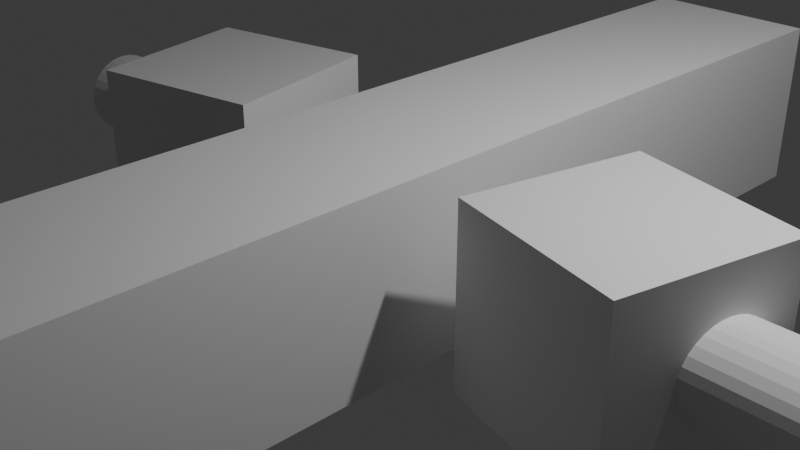 # Source: parenting.blend  (saved by Blender 5.2.44; exported with 4.5.12 LTS)
import bpy
from mathutils import Matrix  # noqa: F401  (used for matrix-valued properties, if any)

bpy.ops.wm.read_factory_settings(use_empty=True)
scene = bpy.context.scene
scene.name = 'Scene'

# ---- collections
col_collection = bpy.data.collections.new('Collection'); scene.collection.children.link(col_collection)

# ---- materials (node trees are filled in below, after node groups)
mat_material = bpy.data.materials.new('Material')
mat_material.alpha_threshold = 0.0
mat_material.use_backface_culling_lightprobe_volume = False
mat_material.roughness = 0.5
mat_material.line_color = (0.0, 0.0, 0.0, 1.0)

# ---- material node trees
mat_material.use_nodes = True; mat_material.node_tree.nodes.clear()
_N = mat_material.node_tree.nodes; _L = mat_material.node_tree.links
n0 = _N.new('ShaderNodeOutputMaterial'); n0.name = 'Material Output'; n0.location = (200, 100)
n1 = _N.new('ShaderNodeBsdfPrincipled'); n1.name = 'Principled BSDF'; n1.location = (-200, 100)
n1.inputs[10].default_value = 0.005
_L.new(n1.outputs[0], n0.inputs[0])
n0.is_active_output = True

# ---- world
world_world = bpy.data.worlds.new('World'); scene.world = world_world
world_world.use_nodes = True; world_world.node_tree.nodes.clear()
_N = world_world.node_tree.nodes; _L = world_world.node_tree.links
n0 = _N.new('ShaderNodeOutputWorld'); n0.name = 'World Output'; n0.location = (200, 100)
n1 = _N.new('ShaderNodeBackground'); n1.name = 'Background'; n1.location = (-200, 100)
n1.inputs[0].default_value = (0.05088, 0.05088, 0.05088, 1.0)
_L.new(n1.outputs[0], n0.inputs[0])
n0.is_active_output = True
world_world.color = (0.05088, 0.05088, 0.05088)
world_world.sun_shadow_jitter_overblur = 0.0

# ---- cameras
cam_camera = bpy.data.cameras.new('Camera')
cam_camera.clip_end = 100.0
cam_camera.ortho_scale = 7.314

# ---- lights
light_light = bpy.data.lights.new('Light', 'POINT')
light_light.energy = 1000.0
light_light.shadow_soft_size = 0.1

# ---- meshes
me_cube = bpy.data.meshes.new('Cube')
me_cube.from_pydata([(1.0, 1.0, 1.0), (1.0, 1.0, -1.0), (1.0, -1.0, 1.0), (1.0, -1.0, -1.0), (-1.0, 1.0, 1.0), (-1.0, 1.0, -1.0), (-1.0, -1.0, 1.0), (-1.0, -1.0, -1.0)], [], [(0, 4, 6, 2), (3, 2, 6, 7), (7, 6, 4, 5), (5, 1, 3, 7), (1, 0, 2, 3), (5, 4, 0, 1)])
_uv = me_cube.uv_layers.new(name='UVMap')
_uv.uv.foreach_set('vector', [0.625, 0.5, 0.875, 0.5, 0.875, 0.75, 0.625, 0.75, 0.375, 0.75, 0.625, 0.75, 0.625, 1.0, 0.375, 1.0, 0.375, 0.0, 0.625, 0.0, 0.625, 0.25, 0.375, 0.25, 0.125, 0.5, 0.375, 0.5, 0.375, 0.75, 0.125, 0.75, 0.375, 0.5, 0.625, 0.5, 0.625, 0.75, 0.375, 0.75, 0.375, 0.25, 0.625, 0.25, 0.625, 0.5, 0.375, 0.5])
me_cube.materials.append(mat_material)
me_cube.use_mirror_vertex_groups = False
me_cube.update()
me_cylinder = bpy.data.meshes.new('Cylinder')
me_cylinder.from_pydata([(-1.0, 0.4957, -3.015e-08), (1.0, 0.4957, 4.471e-08), (-1.0, 0.4862, -0.09672), (1.0, 0.4862, -0.09672), (-1.0, 0.458, -0.1897), (1.0, 0.458, -0.1897), (-1.0, 0.4122, -0.2754), (1.0, 0.4122, -0.2754), (-1.0, 0.3505, -0.3505), (1.0, 0.3505, -0.3505), (-1.0, 0.2754, -0.4122), (1.0, 0.2754, -0.4122), (-1.0, 0.1897, -0.458), (1.0, 0.1897, -0.458), (-1.0, 0.09672, -0.4862), (1.0, 0.09672, -0.4862), (-1.0, 9.392e-10, -0.4957), (1.0, 9.392e-10, -0.4957), (-1.0, -0.09672, -0.4862), (1.0, -0.09672, -0.4862), (-1.0, -0.1897, -0.458), (1.0, -0.1897, -0.458), (-1.0, -0.2754, -0.4122), (1.0, -0.2754, -0.4122), (-1.0, -0.3505, -0.3505), (1.0, -0.3505, -0.3505), (-1.0, -0.4122, -0.2754), (1.0, -0.4122, -0.2754), (-1.0, -0.458, -0.1897), (1.0, -0.458, -0.1897), (-1.0, -0.4862, -0.09672), (1.0, -0.4862, -0.09672), (-1.0, -0.4957, -3.015e-08), (1.0, -0.4957, 4.471e-08), (-1.0, -0.4862, 0.09672), (1.0, -0.4862, 0.09672), (-1.0, -0.458, 0.1897), (1.0, -0.458, 0.1897), (-1.0, -0.4122, 0.2754), (1.0, -0.4122, 0.2754), (-1.0, -0.3505, 0.3505), (1.0, -0.3505, 0.3505), (-1.0, -0.2754, 0.4122), (1.0, -0.2754, 0.4122), (-1.0, -0.1897, 0.458), (1.0, -0.1897, 0.458), (-1.0, -0.09672, 0.4862), (1.0, -0.09672, 0.4862), (-1.0, 9.392e-10, 0.4957), (1.0, 9.392e-10, 0.4957), (-1.0, 0.09672, 0.4862), (1.0, 0.09672, 0.4862), (-1.0, 0.1897, 0.458), (1.0, 0.1897, 0.458), (-1.0, 0.2754, 0.4122), (1.0, 0.2754, 0.4122), (-1.0, 0.3505, 0.3505), (1.0, 0.3505, 0.3505), (-1.0, 0.4122, 0.2754), (1.0, 0.4122, 0.2754), (-1.0, 0.458, 0.1897), (1.0, 0.458, 0.1897), (-1.0, 0.4862, 0.09672), (1.0, 0.4862, 0.09672)], [], [(0, 1, 3, 2), (2, 3, 5, 4), (4, 5, 7, 6), (6, 7, 9, 8), (8, 9, 11, 10), (10, 11, 13, 12), (12, 13, 15, 14), (14, 15, 17, 16), (16, 17, 19, 18), (18, 19, 21, 20), (20, 21, 23, 22), (22, 23, 25, 24), (24, 25, 27, 26), (26, 27, 29, 28), (28, 29, 31, 30), (30, 31, 33, 32), (32, 33, 35, 34), (34, 35, 37, 36), (36, 37, 39, 38), (38, 39, 41, 40), (40, 41, 43, 42), (42, 43, 45, 44), (44, 45, 47, 46), (46, 47, 49, 48), (48, 49, 51, 50), (50, 51, 53, 52), (52, 53, 55, 54), (54, 55, 57, 56), (56, 57, 59, 58), (58, 59, 61, 60), (3, 1, 63, 61, 59, 57, 55, 53, 51, 49, 47, 45, 43, 41, 39, 37, 35, 33, 31, 29, 27, 25, 23, 21, 19, 17, 15, 13, 11, 9, 7, 5), (60, 61, 63, 62), (62, 63, 1, 0), (0, 2, 4, 6, 8, 10, 12, 14, 16, 18, 20, 22, 24, 26, 28, 30, 32, 34, 36, 38, 40, 42, 44, 46, 48, 50, 52, 54, 56, 58, 60, 62)])
_uv = me_cylinder.uv_layers.new(name='UVMap')
_uv.uv.foreach_set('vector', [1.0, 0.5, 1.0, 1.0, 0.9688, 1.0, 0.9688, 0.5, 0.9688, 0.5, 0.9688, 1.0, 0.9375, 1.0, 0.9375, 0.5, 0.9375, 0.5, 0.9375, 1.0, 0.9062, 1.0, 0.9062, 0.5, 0.9062, 0.5, 0.9062, 1.0, 0.875, 1.0, 0.875, 0.5, 0.875, 0.5, 0.875, 1.0, 0.8438, 1.0, 0.8438, 0.5, 0.8438, 0.5, 0.8438, 1.0, 0.8125, 1.0, 0.8125, 0.5, 0.8125, 0.5, 0.8125, 1.0, 0.7812, 1.0, 0.7812, 0.5, 0.7812, 0.5, 0.7812, 1.0, 0.75, 1.0, 0.75, 0.5, 0.75, 0.5, 0.75, 1.0, 0.7188, 1.0, 0.7188, 0.5, 0.7188, 0.5, 0.7188, 1.0, 0.6875, 1.0, 0.6875, 0.5, 0.6875, 0.5, 0.6875, 1.0, 0.6562, 1.0, 0.6562, 0.5, 0.6562, 0.5, 0.6562, 1.0, 0.625, 1.0, 0.625, 0.5, 0.625, 0.5, 0.625, 1.0, 0.5938, 1.0, 0.5938, 0.5, 0.5938, 0.5, 0.5938, 1.0, 0.5625, 1.0, 0.5625, 0.5, 0.5625, 0.5, 0.5625, 1.0, 0.5312, 1.0, 0.5312, 0.5, 0.5312, 0.5, 0.5312, 1.0, 0.5, 1.0, 0.5, 0.5, 0.5, 0.5, 0.5, 1.0, 0.4688, 1.0, 0.4688, 0.5, 0.4688, 0.5, 0.4688, 1.0, 0.4375, 1.0, 0.4375, 0.5, 0.4375, 0.5, 0.4375, 1.0, 0.4062, 1.0, 0.4062, 0.5, 0.4062, 0.5, 0.4062, 1.0, 0.375, 1.0, 0.375, 0.5, 0.375, 0.5, 0.375, 1.0, 0.3438, 1.0, 0.3438, 0.5, 0.3438, 0.5, 0.3438, 1.0, 0.3125, 1.0, 0.3125, 0.5, 0.3125, 0.5, 0.3125, 1.0, 0.2812, 1.0, 0.2812, 0.5, 0.2812, 0.5, 0.2812, 1.0, 0.25, 1.0, 0.25, 0.5, 0.25, 0.5, 0.25, 1.0, 0.2188, 1.0, 0.2188, 0.5, 0.2188, 0.5, 0.2188, 1.0, 0.1875, 1.0, 0.1875, 0.5, 0.1875, 0.5, 0.1875, 1.0, 0.1562, 1.0, 0.1562, 0.5, 0.1562, 0.5, 0.1562, 1.0, 0.125, 1.0, 0.125, 0.5, 0.125, 0.5, 0.125, 1.0, 0.09375, 1.0, 0.09375, 0.5, 0.09375, 0.5, 0.09375, 1.0, 0.0625, 1.0, 0.0625, 0.5, 0.2968, 0.4854, 0.25, 0.49, 0.2032, 0.4854, 0.1582, 0.4717, 0.1167, 0.4496, 0.08029, 0.4197, 0.05045, 0.3833, 0.02827, 0.3418, 0.01461, 0.2968, 0.01, 0.25, 0.01461, 0.2032, 0.02827, 0.1582, 0.05045, 0.1167, 0.08029, 0.08029, 0.1167, 0.05045, 0.1582, 0.02827, 0.2032, 0.01461, 0.25, 0.01, 0.2968, 0.01461, 0.3418, 0.02827, 0.3833, 0.05045, 0.4197, 0.08029, 0.4496, 0.1167, 0.4717, 0.1582, 0.4854, 0.2032, 0.49, 0.25, 0.4854, 0.2968, 0.4717, 0.3418, 0.4496, 0.3833, 0.4197, 0.4197, 0.3833, 0.4496, 0.3418, 0.4717, 0.0625, 0.5, 0.0625, 1.0, 0.03125, 1.0, 0.03125, 0.5, 0.03125, 0.5, 0.03125, 1.0, 0.0, 1.0, 0.0, 0.5, 0.75, 0.49, 0.7968, 0.4854, 0.8418, 0.4717, 0.8833, 0.4496, 0.9197, 0.4197, 0.9496, 0.3833, 0.9717, 0.3418, 0.9854, 0.2968, 0.99, 0.25, 0.9854, 0.2032, 0.9717, 0.1582, 0.9496, 0.1167, 0.9197, 0.08029, 0.8833, 0.05045, 0.8418, 0.02827, 0.7968, 0.01461, 0.75, 0.01, 0.7032, 0.01461, 0.6582, 0.02827, 0.6167, 0.05045, 0.5803, 0.08029, 0.5504, 0.1167, 0.5283, 0.1582, 0.5146, 0.2032, 0.51, 0.25, 0.5146, 0.2968, 0.5283, 0.3418, 0.5504, 0.3833, 0.5803, 0.4197, 0.6167, 0.4496, 0.6582, 0.4717, 0.7032, 0.4854])
me_cylinder.update()
me_cube_001 = bpy.data.meshes.new('Cube.001')
me_cube_001.from_pydata([(-1.0, -5.891, -1.0), (-1.0, -5.891, 1.0), (-1.0, 5.891, -1.0), (-1.0, 5.891, 1.0), (1.0, -5.891, -1.0), (1.0, -5.891, 1.0), (1.0, 5.891, -1.0), (1.0, 5.891, 1.0)], [], [(0, 1, 3, 2), (2, 3, 7, 6), (6, 7, 5, 4), (4, 5, 1, 0), (2, 6, 4, 0), (7, 3, 1, 5)])
_uv = me_cube_001.uv_layers.new(name='UVMap')
_uv.uv.foreach_set('vector', [0.375, 0.0, 0.625, 0.0, 0.625, 0.25, 0.375, 0.25, 0.375, 0.25, 0.625, 0.25, 0.625, 0.5, 0.375, 0.5, 0.375, 0.5, 0.625, 0.5, 0.625, 0.75, 0.375, 0.75, 0.375, 0.75, 0.625, 0.75, 0.625, 1.0, 0.375, 1.0, 0.125, 0.5, 0.375, 0.5, 0.375, 0.75, 0.125, 0.75, 0.625, 0.5, 0.875, 0.5, 0.875, 0.75, 0.625, 0.75])
me_cube_001.update()
me_cube_002 = bpy.data.meshes.new('Cube.002')
me_cube_002.from_pydata([(1.0, 1.0, 1.0), (1.0, 1.0, -1.0), (1.0, -1.0, 1.0), (1.0, -1.0, -1.0), (-1.0, 1.0, 1.0), (-1.0, 1.0, -1.0), (-1.0, -1.0, 1.0), (-1.0, -1.0, -1.0)], [], [(0, 4, 6, 2), (3, 2, 6, 7), (7, 6, 4, 5), (5, 1, 3, 7), (1, 0, 2, 3), (5, 4, 0, 1)])
_uv = me_cube_002.uv_layers.new(name='UVMap')
_uv.uv.foreach_set('vector', [0.625, 0.5, 0.875, 0.5, 0.875, 0.75, 0.625, 0.75, 0.375, 0.75, 0.625, 0.75, 0.625, 1.0, 0.375, 1.0, 0.375, 0.0, 0.625, 0.0, 0.625, 0.25, 0.375, 0.25, 0.125, 0.5, 0.375, 0.5, 0.375, 0.75, 0.125, 0.75, 0.375, 0.5, 0.625, 0.5, 0.625, 0.75, 0.375, 0.75, 0.375, 0.25, 0.625, 0.25, 0.625, 0.5, 0.375, 0.5])
me_cube_002.materials.append(mat_material)
me_cube_002.use_mirror_vertex_groups = False
me_cube_002.update()
me_cylinder_001 = bpy.data.meshes.new('Cylinder.001')
me_cylinder_001.from_pydata([(-1.0, 0.4957, -3.015e-08), (1.0, 0.4957, 4.471e-08), (-1.0, 0.4862, -0.09672), (1.0, 0.4862, -0.09672), (-1.0, 0.458, -0.1897), (1.0, 0.458, -0.1897), (-1.0, 0.4122, -0.2754), (1.0, 0.4122, -0.2754), (-1.0, 0.3505, -0.3505), (1.0, 0.3505, -0.3505), (-1.0, 0.2754, -0.4122), (1.0, 0.2754, -0.4122), (-1.0, 0.1897, -0.458), (1.0, 0.1897, -0.458), (-1.0, 0.09672, -0.4862), (1.0, 0.09672, -0.4862), (-1.0, 9.392e-10, -0.4957), (1.0, 9.392e-10, -0.4957), (-1.0, -0.09672, -0.4862), (1.0, -0.09672, -0.4862), (-1.0, -0.1897, -0.458), (1.0, -0.1897, -0.458), (-1.0, -0.2754, -0.4122), (1.0, -0.2754, -0.4122), (-1.0, -0.3505, -0.3505), (1.0, -0.3505, -0.3505), (-1.0, -0.4122, -0.2754), (1.0, -0.4122, -0.2754), (-1.0, -0.458, -0.1897), (1.0, -0.458, -0.1897), (-1.0, -0.4862, -0.09672), (1.0, -0.4862, -0.09672), (-1.0, -0.4957, -3.015e-08), (1.0, -0.4957, 4.471e-08), (-1.0, -0.4862, 0.09672), (1.0, -0.4862, 0.09672), (-1.0, -0.458, 0.1897), (1.0, -0.458, 0.1897), (-1.0, -0.4122, 0.2754), (1.0, -0.4122, 0.2754), (-1.0, -0.3505, 0.3505), (1.0, -0.3505, 0.3505), (-1.0, -0.2754, 0.4122), (1.0, -0.2754, 0.4122), (-1.0, -0.1897, 0.458), (1.0, -0.1897, 0.458), (-1.0, -0.09672, 0.4862), (1.0, -0.09672, 0.4862), (-1.0, 9.392e-10, 0.4957), (1.0, 9.392e-10, 0.4957), (-1.0, 0.09672, 0.4862), (1.0, 0.09672, 0.4862), (-1.0, 0.1897, 0.458), (1.0, 0.1897, 0.458), (-1.0, 0.2754, 0.4122), (1.0, 0.2754, 0.4122), (-1.0, 0.3505, 0.3505), (1.0, 0.3505, 0.3505), (-1.0, 0.4122, 0.2754), (1.0, 0.4122, 0.2754), (-1.0, 0.458, 0.1897), (1.0, 0.458, 0.1897), (-1.0, 0.4862, 0.09672), (1.0, 0.4862, 0.09672)], [], [(0, 1, 3, 2), (2, 3, 5, 4), (4, 5, 7, 6), (6, 7, 9, 8), (8, 9, 11, 10), (10, 11, 13, 12), (12, 13, 15, 14), (14, 15, 17, 16), (16, 17, 19, 18), (18, 19, 21, 20), (20, 21, 23, 22), (22, 23, 25, 24), (24, 25, 27, 26), (26, 27, 29, 28), (28, 29, 31, 30), (30, 31, 33, 32), (32, 33, 35, 34), (34, 35, 37, 36), (36, 37, 39, 38), (38, 39, 41, 40), (40, 41, 43, 42), (42, 43, 45, 44), (44, 45, 47, 46), (46, 47, 49, 48), (48, 49, 51, 50), (50, 51, 53, 52), (52, 53, 55, 54), (54, 55, 57, 56), (56, 57, 59, 58), (58, 59, 61, 60), (3, 1, 63, 61, 59, 57, 55, 53, 51, 49, 47, 45, 43, 41, 39, 37, 35, 33, 31, 29, 27, 25, 23, 21, 19, 17, 15, 13, 11, 9, 7, 5), (60, 61, 63, 62), (62, 63, 1, 0), (0, 2, 4, 6, 8, 10, 12, 14, 16, 18, 20, 22, 24, 26, 28, 30, 32, 34, 36, 38, 40, 42, 44, 46, 48, 50, 52, 54, 56, 58, 60, 62)])
_uv = me_cylinder_001.uv_layers.new(name='UVMap')
_uv.uv.foreach_set('vector', [1.0, 0.5, 1.0, 1.0, 0.9688, 1.0, 0.9688, 0.5, 0.9688, 0.5, 0.9688, 1.0, 0.9375, 1.0, 0.9375, 0.5, 0.9375, 0.5, 0.9375, 1.0, 0.9062, 1.0, 0.9062, 0.5, 0.9062, 0.5, 0.9062, 1.0, 0.875, 1.0, 0.875, 0.5, 0.875, 0.5, 0.875, 1.0, 0.8438, 1.0, 0.8438, 0.5, 0.8438, 0.5, 0.8438, 1.0, 0.8125, 1.0, 0.8125, 0.5, 0.8125, 0.5, 0.8125, 1.0, 0.7812, 1.0, 0.7812, 0.5, 0.7812, 0.5, 0.7812, 1.0, 0.75, 1.0, 0.75, 0.5, 0.75, 0.5, 0.75, 1.0, 0.7188, 1.0, 0.7188, 0.5, 0.7188, 0.5, 0.7188, 1.0, 0.6875, 1.0, 0.6875, 0.5, 0.6875, 0.5, 0.6875, 1.0, 0.6562, 1.0, 0.6562, 0.5, 0.6562, 0.5, 0.6562, 1.0, 0.625, 1.0, 0.625, 0.5, 0.625, 0.5, 0.625, 1.0, 0.5938, 1.0, 0.5938, 0.5, 0.5938, 0.5, 0.5938, 1.0, 0.5625, 1.0, 0.5625, 0.5, 0.5625, 0.5, 0.5625, 1.0, 0.5312, 1.0, 0.5312, 0.5, 0.5312, 0.5, 0.5312, 1.0, 0.5, 1.0, 0.5, 0.5, 0.5, 0.5, 0.5, 1.0, 0.4688, 1.0, 0.4688, 0.5, 0.4688, 0.5, 0.4688, 1.0, 0.4375, 1.0, 0.4375, 0.5, 0.4375, 0.5, 0.4375, 1.0, 0.4062, 1.0, 0.4062, 0.5, 0.4062, 0.5, 0.4062, 1.0, 0.375, 1.0, 0.375, 0.5, 0.375, 0.5, 0.375, 1.0, 0.3438, 1.0, 0.3438, 0.5, 0.3438, 0.5, 0.3438, 1.0, 0.3125, 1.0, 0.3125, 0.5, 0.3125, 0.5, 0.3125, 1.0, 0.2812, 1.0, 0.2812, 0.5, 0.2812, 0.5, 0.2812, 1.0, 0.25, 1.0, 0.25, 0.5, 0.25, 0.5, 0.25, 1.0, 0.2188, 1.0, 0.2188, 0.5, 0.2188, 0.5, 0.2188, 1.0, 0.1875, 1.0, 0.1875, 0.5, 0.1875, 0.5, 0.1875, 1.0, 0.1562, 1.0, 0.1562, 0.5, 0.1562, 0.5, 0.1562, 1.0, 0.125, 1.0, 0.125, 0.5, 0.125, 0.5, 0.125, 1.0, 0.09375, 1.0, 0.09375, 0.5, 0.09375, 0.5, 0.09375, 1.0, 0.0625, 1.0, 0.0625, 0.5, 0.2968, 0.4854, 0.25, 0.49, 0.2032, 0.4854, 0.1582, 0.4717, 0.1167, 0.4496, 0.08029, 0.4197, 0.05045, 0.3833, 0.02827, 0.3418, 0.01461, 0.2968, 0.01, 0.25, 0.01461, 0.2032, 0.02827, 0.1582, 0.05045, 0.1167, 0.08029, 0.08029, 0.1167, 0.05045, 0.1582, 0.02827, 0.2032, 0.01461, 0.25, 0.01, 0.2968, 0.01461, 0.3418, 0.02827, 0.3833, 0.05045, 0.4197, 0.08029, 0.4496, 0.1167, 0.4717, 0.1582, 0.4854, 0.2032, 0.49, 0.25, 0.4854, 0.2968, 0.4717, 0.3418, 0.4496, 0.3833, 0.4197, 0.4197, 0.3833, 0.4496, 0.3418, 0.4717, 0.0625, 0.5, 0.0625, 1.0, 0.03125, 1.0, 0.03125, 0.5, 0.03125, 0.5, 0.03125, 1.0, 0.0, 1.0, 0.0, 0.5, 0.75, 0.49, 0.7968, 0.4854, 0.8418, 0.4717, 0.8833, 0.4496, 0.9197, 0.4197, 0.9496, 0.3833, 0.9717, 0.3418, 0.9854, 0.2968, 0.99, 0.25, 0.9854, 0.2032, 0.9717, 0.1582, 0.9496, 0.1167, 0.9197, 0.08029, 0.8833, 0.05045, 0.8418, 0.02827, 0.7968, 0.01461, 0.75, 0.01, 0.7032, 0.01461, 0.6582, 0.02827, 0.6167, 0.05045, 0.5803, 0.08029, 0.5504, 0.1167, 0.5283, 0.1582, 0.5146, 0.2032, 0.51, 0.25, 0.5146, 0.2968, 0.5283, 0.3418, 0.5504, 0.3833, 0.5803, 0.4197, 0.6167, 0.4496, 0.6582, 0.4717, 0.7032, 0.4854])
me_cylinder_001.update()

# ---- objects
ob_cube = bpy.data.objects.new('Cube', me_cube)
ob_light = bpy.data.objects.new('Light', light_light)
ob_camera = bpy.data.objects.new('Camera', cam_camera)
ob_cylinder = bpy.data.objects.new('Cylinder', me_cylinder)
ob_cube_001 = bpy.data.objects.new('Cube.001', me_cube_001)
ob_cube_002 = bpy.data.objects.new('Cube.002', me_cube_002)
ob_cylinder_001 = bpy.data.objects.new('Cylinder.001', me_cylinder_001)

# ---- transforms, parenting, visibility, modifiers, constraints
ob_cube.parent = ob_cube_001
ob_cube.location = (2.723, 0.0, 0.0)
ob_cube.rotation_euler = (0.0, -0.0, -0.2246)
ob_cube.lock_rotations_4d = False
ob_cube.empty_display_type = 'ARROWS'
ob_cube.lineart.crease_threshold = 0.0
ob_light.location = (4.076, 1.005, 5.904)
ob_light.rotation_euler = (0.6503, 0.05522, 1.866)
ob_light.lock_rotations_4d = False
ob_light.empty_display_type = 'ARROWS'
ob_light.color = (0.0, 0.0, 0.0, 0.0)
ob_light.lineart.crease_threshold = 0.0
ob_camera.location = (7.359, -6.926, 4.958)
ob_camera.rotation_euler = (1.109, 0.0, 0.8149)
ob_camera.lock_rotations_4d = False
ob_camera.empty_display_type = 'ARROWS'
ob_camera.color = (0.0, 0.0, 0.0, 0.0)
ob_camera.display_type = 'WIRE'
ob_camera.lineart.crease_threshold = 0.0
ob_cylinder.parent = ob_cube
ob_cylinder.matrix_parent_inverse = Matrix(((0.9749, -0.2227, 0.0, -2.654), (0.2227, 0.9749, -0.0, -0.6063), (0.0, -0.0, 1.0, -0.0), (-0.0, 0.0, -0.0, 1.0)))
ob_cylinder.location = (4.222, 0.0, 0.0)
ob_cube_001.location = (0.0, 0.0, 0.0)
ob_cube_002.parent = ob_cube_001
ob_cube_002.location = (-2.723, 0.0, 0.0)
ob_cube_002.rotation_euler = (0.0, -0.0, 0.2246)
ob_cube_002.scale = (-1.0, 1.0, 1.0)
ob_cube_002.lock_rotations_4d = False
ob_cube_002.empty_display_type = 'ARROWS'
ob_cube_002.lineart.crease_threshold = 0.0
ob_cylinder_001.parent = ob_cube_002
ob_cylinder_001.matrix_parent_inverse = Matrix(((0.9749, -0.2227, 0.0, -2.654), (0.2227, 0.9749, -0.0, -0.6063), (0.0, -0.0, 1.0, -0.0), (-0.0, 0.0, -0.0, 1.0)))
ob_cylinder_001.location = (4.222, 0.0, 0.0)

# ---- collection membership
col_collection.objects.link(ob_cube)
col_collection.objects.link(ob_light)
col_collection.objects.link(ob_camera)
col_collection.objects.link(ob_cylinder)
col_collection.objects.link(ob_cube_001)
col_collection.objects.link(ob_cube_002)
col_collection.objects.link(ob_cylinder_001)

# ---- scene / render settings (as saved in the file)
scene.camera = ob_camera
scene.frame_start = 1; scene.frame_end = 250; scene.frame_set(1)
scene.render.engine = 'BLENDER_EEVEE_NEXT'
scene.render.bake_bias = 0.0
scene.render.bake_samples = 0
scene.render.compositor_device = 'GPU'
scene.eevee.use_volume_custom_range = False
scene.eevee.fast_gi_thickness_near = 0.1
scene.eevee.fast_gi_thickness_far = 0.0
scene.eevee.ray_tracing_options.screen_trace_thickness = 0.1
bpy.context.view_layer.update()

